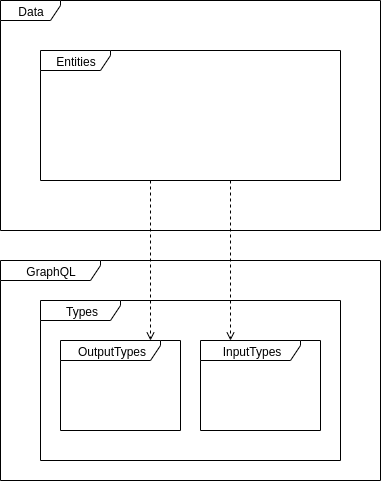

The diagram above was exported from draw.io. Its source (the exported page's mxGraphModel, read from the mxfile embedded in the PNG):
<mxGraphModel dx="1408" dy="706" grid="1" gridSize="10" guides="1" tooltips="1" connect="1" arrows="1" fold="1" page="1" pageScale="1" pageWidth="850" pageHeight="1100" math="0" shadow="0">
  <root>
    <mxCell id="0" />
    <mxCell id="1" parent="0" />
    <mxCell id="zaBG8-ntOqseaLXxh-O8-3" value="Data" style="shape=umlFrame;whiteSpace=wrap;html=1;width=60;height=20;" vertex="1" parent="1">
      <mxGeometry x="130" y="170" width="380" height="230" as="geometry" />
    </mxCell>
    <mxCell id="zaBG8-ntOqseaLXxh-O8-11" style="edgeStyle=orthogonalEdgeStyle;rounded=0;orthogonalLoop=1;jettySize=auto;html=1;endArrow=open;endFill=0;dashed=1;" edge="1" parent="1" source="zaBG8-ntOqseaLXxh-O8-4" target="zaBG8-ntOqseaLXxh-O8-7">
      <mxGeometry relative="1" as="geometry">
        <Array as="points">
          <mxPoint x="280" y="400" />
          <mxPoint x="280" y="400" />
        </Array>
      </mxGeometry>
    </mxCell>
    <mxCell id="zaBG8-ntOqseaLXxh-O8-12" style="edgeStyle=orthogonalEdgeStyle;rounded=0;orthogonalLoop=1;jettySize=auto;html=1;endArrow=open;endFill=0;dashed=1;" edge="1" parent="1" source="zaBG8-ntOqseaLXxh-O8-4" target="zaBG8-ntOqseaLXxh-O8-8">
      <mxGeometry relative="1" as="geometry">
        <Array as="points">
          <mxPoint x="360" y="400" />
          <mxPoint x="360" y="400" />
        </Array>
      </mxGeometry>
    </mxCell>
    <mxCell id="zaBG8-ntOqseaLXxh-O8-4" value="Entities" style="shape=umlFrame;whiteSpace=wrap;html=1;width=70;height=20;" vertex="1" parent="1">
      <mxGeometry x="170" y="220" width="300" height="130" as="geometry" />
    </mxCell>
    <mxCell id="zaBG8-ntOqseaLXxh-O8-5" value="GraphQL" style="shape=umlFrame;whiteSpace=wrap;html=1;width=100;height=20;" vertex="1" parent="1">
      <mxGeometry x="130" y="430" width="380" height="220" as="geometry" />
    </mxCell>
    <mxCell id="zaBG8-ntOqseaLXxh-O8-6" value="Types" style="shape=umlFrame;whiteSpace=wrap;html=1;width=80;height=20;" vertex="1" parent="1">
      <mxGeometry x="170" y="470" width="300" height="160" as="geometry" />
    </mxCell>
    <mxCell id="zaBG8-ntOqseaLXxh-O8-7" value="OutputTypes" style="shape=umlFrame;whiteSpace=wrap;html=1;width=100;height=20;" vertex="1" parent="1">
      <mxGeometry x="190" y="510" width="120" height="90" as="geometry" />
    </mxCell>
    <mxCell id="zaBG8-ntOqseaLXxh-O8-8" value="InputTypes" style="shape=umlFrame;whiteSpace=wrap;html=1;width=100;height=20;" vertex="1" parent="1">
      <mxGeometry x="330" y="510" width="120" height="90" as="geometry" />
    </mxCell>
  </root>
</mxGraphModel>